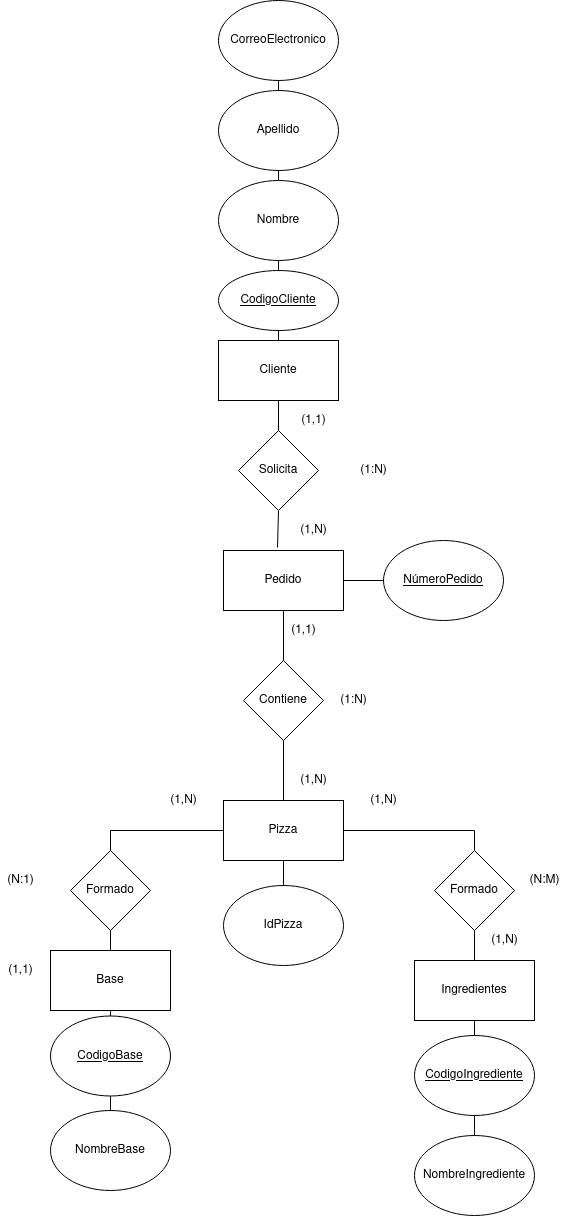

The diagram above was exported from draw.io. Its source (the exported page's mxGraphModel, read from the mxfile embedded in the PNG):
<mxGraphModel dx="515" dy="1962" grid="1" gridSize="10" guides="1" tooltips="1" connect="1" arrows="1" fold="1" page="1" pageScale="1" pageWidth="827" pageHeight="1169" math="0" shadow="0">
  <root>
    <mxCell id="0" />
    <mxCell id="1" parent="0" />
    <mxCell id="qYWEkxf3gVYYKFRq2-8J-1" value="Cliente" style="rounded=0;whiteSpace=wrap;html=1;" vertex="1" parent="1">
      <mxGeometry x="1045" y="-100" width="120" height="60" as="geometry" />
    </mxCell>
    <mxCell id="qYWEkxf3gVYYKFRq2-8J-4" value="Solicita" style="rhombus;whiteSpace=wrap;html=1;" vertex="1" parent="1">
      <mxGeometry x="1065" y="-10" width="80" height="80" as="geometry" />
    </mxCell>
    <mxCell id="qYWEkxf3gVYYKFRq2-8J-5" value="Pedido" style="rounded=0;whiteSpace=wrap;html=1;" vertex="1" parent="1">
      <mxGeometry x="1050" y="110" width="120" height="60" as="geometry" />
    </mxCell>
    <mxCell id="qYWEkxf3gVYYKFRq2-8J-6" value="&lt;u&gt;NúmeroPedido&lt;/u&gt;" style="ellipse;whiteSpace=wrap;html=1;" vertex="1" parent="1">
      <mxGeometry x="1210" y="100" width="120" height="80" as="geometry" />
    </mxCell>
    <mxCell id="qYWEkxf3gVYYKFRq2-8J-7" value="Contiene" style="rhombus;whiteSpace=wrap;html=1;" vertex="1" parent="1">
      <mxGeometry x="1070" y="220" width="80" height="80" as="geometry" />
    </mxCell>
    <mxCell id="qYWEkxf3gVYYKFRq2-8J-8" value="Pizza" style="rounded=0;whiteSpace=wrap;html=1;" vertex="1" parent="1">
      <mxGeometry x="1050" y="360" width="120" height="60" as="geometry" />
    </mxCell>
    <mxCell id="qYWEkxf3gVYYKFRq2-8J-9" value="IdPizza" style="ellipse;whiteSpace=wrap;html=1;" vertex="1" parent="1">
      <mxGeometry x="1050" y="445" width="120" height="80" as="geometry" />
    </mxCell>
    <mxCell id="qYWEkxf3gVYYKFRq2-8J-10" value="Formado" style="rhombus;whiteSpace=wrap;html=1;" vertex="1" parent="1">
      <mxGeometry x="897" y="410" width="80" height="80" as="geometry" />
    </mxCell>
    <mxCell id="qYWEkxf3gVYYKFRq2-8J-11" value="Formado" style="rhombus;whiteSpace=wrap;html=1;" vertex="1" parent="1">
      <mxGeometry x="1261" y="410" width="80" height="80" as="geometry" />
    </mxCell>
    <mxCell id="qYWEkxf3gVYYKFRq2-8J-12" value="Base" style="rounded=0;whiteSpace=wrap;html=1;" vertex="1" parent="1">
      <mxGeometry x="877" y="510" width="120" height="60" as="geometry" />
    </mxCell>
    <mxCell id="qYWEkxf3gVYYKFRq2-8J-13" value="Ingredientes" style="rounded=0;whiteSpace=wrap;html=1;" vertex="1" parent="1">
      <mxGeometry x="1241" y="520" width="120" height="60" as="geometry" />
    </mxCell>
    <mxCell id="qYWEkxf3gVYYKFRq2-8J-14" value="&lt;u&gt;CodigoBase&lt;/u&gt;" style="ellipse;whiteSpace=wrap;html=1;" vertex="1" parent="1">
      <mxGeometry x="877" y="575.5" width="120" height="80" as="geometry" />
    </mxCell>
    <mxCell id="qYWEkxf3gVYYKFRq2-8J-15" value="NombreBase" style="ellipse;whiteSpace=wrap;html=1;" vertex="1" parent="1">
      <mxGeometry x="877" y="670" width="120" height="80" as="geometry" />
    </mxCell>
    <mxCell id="qYWEkxf3gVYYKFRq2-8J-16" value="&lt;u&gt;CodigoIngrediente&lt;/u&gt;" style="ellipse;whiteSpace=wrap;html=1;" vertex="1" parent="1">
      <mxGeometry x="1241" y="595" width="120" height="80" as="geometry" />
    </mxCell>
    <mxCell id="qYWEkxf3gVYYKFRq2-8J-17" value="NombreIngrediente" style="ellipse;whiteSpace=wrap;html=1;" vertex="1" parent="1">
      <mxGeometry x="1241" y="695" width="120" height="80" as="geometry" />
    </mxCell>
    <mxCell id="qYWEkxf3gVYYKFRq2-8J-18" value="" style="endArrow=none;html=1;rounded=0;entryX=0.5;entryY=0;entryDx=0;entryDy=0;exitX=0.5;exitY=1;exitDx=0;exitDy=0;" edge="1" parent="1" source="qYWEkxf3gVYYKFRq2-8J-13" target="qYWEkxf3gVYYKFRq2-8J-16">
      <mxGeometry width="50" height="50" relative="1" as="geometry">
        <mxPoint x="1201" y="470" as="sourcePoint" />
        <mxPoint x="1251" y="420" as="targetPoint" />
      </mxGeometry>
    </mxCell>
    <mxCell id="qYWEkxf3gVYYKFRq2-8J-19" value="" style="endArrow=none;html=1;rounded=0;entryX=0.5;entryY=0;entryDx=0;entryDy=0;exitX=0.5;exitY=1;exitDx=0;exitDy=0;" edge="1" parent="1" source="qYWEkxf3gVYYKFRq2-8J-16" target="qYWEkxf3gVYYKFRq2-8J-17">
      <mxGeometry width="50" height="50" relative="1" as="geometry">
        <mxPoint x="1421" y="655" as="sourcePoint" />
        <mxPoint x="1471" y="605" as="targetPoint" />
      </mxGeometry>
    </mxCell>
    <mxCell id="qYWEkxf3gVYYKFRq2-8J-20" value="" style="endArrow=none;html=1;rounded=0;entryX=0.5;entryY=1;entryDx=0;entryDy=0;exitX=0.5;exitY=0;exitDx=0;exitDy=0;" edge="1" parent="1" source="qYWEkxf3gVYYKFRq2-8J-14" target="qYWEkxf3gVYYKFRq2-8J-12">
      <mxGeometry width="50" height="50" relative="1" as="geometry">
        <mxPoint x="777" y="580" as="sourcePoint" />
        <mxPoint x="827" y="530" as="targetPoint" />
      </mxGeometry>
    </mxCell>
    <mxCell id="qYWEkxf3gVYYKFRq2-8J-21" value="" style="endArrow=none;html=1;rounded=0;entryX=0.5;entryY=1;entryDx=0;entryDy=0;exitX=0.5;exitY=0;exitDx=0;exitDy=0;" edge="1" parent="1" source="qYWEkxf3gVYYKFRq2-8J-15" target="qYWEkxf3gVYYKFRq2-8J-14">
      <mxGeometry width="50" height="50" relative="1" as="geometry">
        <mxPoint x="787" y="665.5" as="sourcePoint" />
        <mxPoint x="837" y="615.5" as="targetPoint" />
      </mxGeometry>
    </mxCell>
    <mxCell id="qYWEkxf3gVYYKFRq2-8J-22" value="" style="endArrow=none;html=1;rounded=0;entryX=0.5;entryY=1;entryDx=0;entryDy=0;exitX=0.5;exitY=0;exitDx=0;exitDy=0;" edge="1" parent="1" source="qYWEkxf3gVYYKFRq2-8J-12" target="qYWEkxf3gVYYKFRq2-8J-10">
      <mxGeometry width="50" height="50" relative="1" as="geometry">
        <mxPoint x="897" y="580" as="sourcePoint" />
        <mxPoint x="947" y="530" as="targetPoint" />
      </mxGeometry>
    </mxCell>
    <mxCell id="qYWEkxf3gVYYKFRq2-8J-23" value="" style="endArrow=none;html=1;rounded=0;entryX=0;entryY=0.5;entryDx=0;entryDy=0;exitX=0.5;exitY=0;exitDx=0;exitDy=0;" edge="1" parent="1" source="qYWEkxf3gVYYKFRq2-8J-10" target="qYWEkxf3gVYYKFRq2-8J-8">
      <mxGeometry width="50" height="50" relative="1" as="geometry">
        <mxPoint x="860" y="450" as="sourcePoint" />
        <mxPoint x="910" y="400" as="targetPoint" />
        <Array as="points">
          <mxPoint x="937" y="390" />
        </Array>
      </mxGeometry>
    </mxCell>
    <mxCell id="qYWEkxf3gVYYKFRq2-8J-24" value="" style="endArrow=none;html=1;rounded=0;entryX=0.5;entryY=1;entryDx=0;entryDy=0;exitX=0.5;exitY=0;exitDx=0;exitDy=0;" edge="1" parent="1" source="qYWEkxf3gVYYKFRq2-8J-13" target="qYWEkxf3gVYYKFRq2-8J-11">
      <mxGeometry width="50" height="50" relative="1" as="geometry">
        <mxPoint x="1281" y="590" as="sourcePoint" />
        <mxPoint x="1331" y="540" as="targetPoint" />
      </mxGeometry>
    </mxCell>
    <mxCell id="qYWEkxf3gVYYKFRq2-8J-25" value="" style="endArrow=none;html=1;rounded=0;entryX=0.5;entryY=1;entryDx=0;entryDy=0;exitX=0.5;exitY=0;exitDx=0;exitDy=0;" edge="1" parent="1" source="qYWEkxf3gVYYKFRq2-8J-9" target="qYWEkxf3gVYYKFRq2-8J-8">
      <mxGeometry width="50" height="50" relative="1" as="geometry">
        <mxPoint x="1110" y="490" as="sourcePoint" />
        <mxPoint x="1160" y="440" as="targetPoint" />
      </mxGeometry>
    </mxCell>
    <mxCell id="qYWEkxf3gVYYKFRq2-8J-26" value="" style="endArrow=none;html=1;rounded=0;entryX=1;entryY=0.5;entryDx=0;entryDy=0;exitX=0.5;exitY=0;exitDx=0;exitDy=0;" edge="1" parent="1" source="qYWEkxf3gVYYKFRq2-8J-11" target="qYWEkxf3gVYYKFRq2-8J-8">
      <mxGeometry width="50" height="50" relative="1" as="geometry">
        <mxPoint x="1290" y="470" as="sourcePoint" />
        <mxPoint x="1340" y="420" as="targetPoint" />
        <Array as="points">
          <mxPoint x="1301" y="390" />
        </Array>
      </mxGeometry>
    </mxCell>
    <mxCell id="qYWEkxf3gVYYKFRq2-8J-27" value="" style="endArrow=none;html=1;rounded=0;entryX=0.5;entryY=1;entryDx=0;entryDy=0;exitX=0.5;exitY=0;exitDx=0;exitDy=0;" edge="1" parent="1" source="qYWEkxf3gVYYKFRq2-8J-8" target="qYWEkxf3gVYYKFRq2-8J-7">
      <mxGeometry width="50" height="50" relative="1" as="geometry">
        <mxPoint x="1090" y="400" as="sourcePoint" />
        <mxPoint x="1140" y="350" as="targetPoint" />
      </mxGeometry>
    </mxCell>
    <mxCell id="qYWEkxf3gVYYKFRq2-8J-28" value="" style="endArrow=none;html=1;rounded=0;entryX=0.5;entryY=1;entryDx=0;entryDy=0;exitX=0.5;exitY=0;exitDx=0;exitDy=0;" edge="1" parent="1" source="qYWEkxf3gVYYKFRq2-8J-7" target="qYWEkxf3gVYYKFRq2-8J-5">
      <mxGeometry width="50" height="50" relative="1" as="geometry">
        <mxPoint x="1090" y="270" as="sourcePoint" />
        <mxPoint x="1140" y="220" as="targetPoint" />
      </mxGeometry>
    </mxCell>
    <mxCell id="qYWEkxf3gVYYKFRq2-8J-29" value="" style="endArrow=none;html=1;rounded=0;entryX=0;entryY=0.5;entryDx=0;entryDy=0;exitX=1;exitY=0.5;exitDx=0;exitDy=0;" edge="1" parent="1" source="qYWEkxf3gVYYKFRq2-8J-5" target="qYWEkxf3gVYYKFRq2-8J-6">
      <mxGeometry width="50" height="50" relative="1" as="geometry">
        <mxPoint x="1200" y="230" as="sourcePoint" />
        <mxPoint x="1250" y="180" as="targetPoint" />
      </mxGeometry>
    </mxCell>
    <mxCell id="qYWEkxf3gVYYKFRq2-8J-30" value="" style="endArrow=none;html=1;rounded=0;entryX=0.45;entryY=-0.05;entryDx=0;entryDy=0;exitX=0.5;exitY=1;exitDx=0;exitDy=0;entryPerimeter=0;" edge="1" parent="1" source="qYWEkxf3gVYYKFRq2-8J-4" target="qYWEkxf3gVYYKFRq2-8J-5">
      <mxGeometry width="50" height="50" relative="1" as="geometry">
        <mxPoint x="900" y="230" as="sourcePoint" />
        <mxPoint x="950" y="180" as="targetPoint" />
      </mxGeometry>
    </mxCell>
    <mxCell id="qYWEkxf3gVYYKFRq2-8J-31" value="" style="endArrow=none;html=1;rounded=0;entryX=0.5;entryY=0;entryDx=0;entryDy=0;exitX=0.5;exitY=1;exitDx=0;exitDy=0;" edge="1" parent="1" source="qYWEkxf3gVYYKFRq2-8J-1" target="qYWEkxf3gVYYKFRq2-8J-4">
      <mxGeometry width="50" height="50" relative="1" as="geometry">
        <mxPoint x="500" y="230" as="sourcePoint" />
        <mxPoint x="550" y="180" as="targetPoint" />
      </mxGeometry>
    </mxCell>
    <mxCell id="qYWEkxf3gVYYKFRq2-8J-32" value="(1:N)" style="text;html=1;align=center;verticalAlign=middle;resizable=0;points=[];autosize=1;strokeColor=none;fillColor=none;" vertex="1" parent="1">
      <mxGeometry x="1180" y="20" width="40" height="20" as="geometry" />
    </mxCell>
    <mxCell id="qYWEkxf3gVYYKFRq2-8J-33" value="(1,1)" style="text;html=1;align=center;verticalAlign=middle;resizable=0;points=[];autosize=1;strokeColor=none;fillColor=none;" vertex="1" parent="1">
      <mxGeometry x="1120" y="-30" width="40" height="20" as="geometry" />
    </mxCell>
    <mxCell id="qYWEkxf3gVYYKFRq2-8J-34" value="(1,N)" style="text;html=1;align=center;verticalAlign=middle;resizable=0;points=[];autosize=1;strokeColor=none;fillColor=none;" vertex="1" parent="1">
      <mxGeometry x="1120" y="80" width="40" height="20" as="geometry" />
    </mxCell>
    <mxCell id="qYWEkxf3gVYYKFRq2-8J-35" value="(1:N)" style="text;html=1;align=center;verticalAlign=middle;resizable=0;points=[];autosize=1;strokeColor=none;fillColor=none;" vertex="1" parent="1">
      <mxGeometry x="1160" y="250" width="40" height="20" as="geometry" />
    </mxCell>
    <mxCell id="qYWEkxf3gVYYKFRq2-8J-36" value="(1,1)" style="text;html=1;align=center;verticalAlign=middle;resizable=0;points=[];autosize=1;strokeColor=none;fillColor=none;" vertex="1" parent="1">
      <mxGeometry x="1110" y="180" width="40" height="20" as="geometry" />
    </mxCell>
    <mxCell id="qYWEkxf3gVYYKFRq2-8J-37" value="(1,N)" style="text;html=1;align=center;verticalAlign=middle;resizable=0;points=[];autosize=1;strokeColor=none;fillColor=none;" vertex="1" parent="1">
      <mxGeometry x="1120" y="330" width="40" height="20" as="geometry" />
    </mxCell>
    <mxCell id="qYWEkxf3gVYYKFRq2-8J-38" value="(1,N)" style="text;html=1;align=center;verticalAlign=middle;resizable=0;points=[];autosize=1;strokeColor=none;fillColor=none;" vertex="1" parent="1">
      <mxGeometry x="1190" y="350" width="40" height="20" as="geometry" />
    </mxCell>
    <mxCell id="qYWEkxf3gVYYKFRq2-8J-39" value="(1,N)" style="text;html=1;align=center;verticalAlign=middle;resizable=0;points=[];autosize=1;strokeColor=none;fillColor=none;" vertex="1" parent="1">
      <mxGeometry x="1311" y="490" width="40" height="20" as="geometry" />
    </mxCell>
    <mxCell id="qYWEkxf3gVYYKFRq2-8J-40" value="(N:M)" style="text;html=1;align=center;verticalAlign=middle;resizable=0;points=[];autosize=1;strokeColor=none;fillColor=none;" vertex="1" parent="1">
      <mxGeometry x="1346" y="430" width="50" height="20" as="geometry" />
    </mxCell>
    <mxCell id="qYWEkxf3gVYYKFRq2-8J-41" value="(1,1)" style="text;html=1;align=center;verticalAlign=middle;resizable=0;points=[];autosize=1;strokeColor=none;fillColor=none;" vertex="1" parent="1">
      <mxGeometry x="827" y="520" width="40" height="20" as="geometry" />
    </mxCell>
    <mxCell id="qYWEkxf3gVYYKFRq2-8J-42" value="(1,N)" style="text;html=1;align=center;verticalAlign=middle;resizable=0;points=[];autosize=1;strokeColor=none;fillColor=none;" vertex="1" parent="1">
      <mxGeometry x="990" y="350" width="40" height="20" as="geometry" />
    </mxCell>
    <mxCell id="qYWEkxf3gVYYKFRq2-8J-43" value="(N:1)" style="text;html=1;align=center;verticalAlign=middle;resizable=0;points=[];autosize=1;strokeColor=none;fillColor=none;" vertex="1" parent="1">
      <mxGeometry x="827" y="430" width="40" height="20" as="geometry" />
    </mxCell>
    <mxCell id="qYWEkxf3gVYYKFRq2-8J-44" value="Apellido" style="ellipse;whiteSpace=wrap;html=1;" vertex="1" parent="1">
      <mxGeometry x="1045" y="-350" width="120" height="80" as="geometry" />
    </mxCell>
    <mxCell id="qYWEkxf3gVYYKFRq2-8J-45" value="Nombre" style="ellipse;whiteSpace=wrap;html=1;" vertex="1" parent="1">
      <mxGeometry x="1045" y="-260" width="120" height="80" as="geometry" />
    </mxCell>
    <mxCell id="qYWEkxf3gVYYKFRq2-8J-46" value="CodigoCliente" style="ellipse;whiteSpace=wrap;html=1;fontStyle=4" vertex="1" parent="1">
      <mxGeometry x="1045" y="-170" width="120" height="60" as="geometry" />
    </mxCell>
    <mxCell id="qYWEkxf3gVYYKFRq2-8J-47" value="CorreoElectronico" style="ellipse;whiteSpace=wrap;html=1;" vertex="1" parent="1">
      <mxGeometry x="1045" y="-440" width="120" height="80" as="geometry" />
    </mxCell>
    <mxCell id="qYWEkxf3gVYYKFRq2-8J-48" value="" style="endArrow=none;html=1;rounded=0;entryX=0.5;entryY=0;entryDx=0;entryDy=0;exitX=0.5;exitY=1;exitDx=0;exitDy=0;" edge="1" parent="1" source="qYWEkxf3gVYYKFRq2-8J-46" target="qYWEkxf3gVYYKFRq2-8J-1">
      <mxGeometry width="50" height="50" relative="1" as="geometry">
        <mxPoint x="955" y="-40" as="sourcePoint" />
        <mxPoint x="1005" y="-90" as="targetPoint" />
      </mxGeometry>
    </mxCell>
    <mxCell id="qYWEkxf3gVYYKFRq2-8J-49" value="" style="endArrow=none;html=1;rounded=0;entryX=0.5;entryY=0;entryDx=0;entryDy=0;exitX=0.5;exitY=1;exitDx=0;exitDy=0;" edge="1" parent="1" source="qYWEkxf3gVYYKFRq2-8J-45" target="qYWEkxf3gVYYKFRq2-8J-46">
      <mxGeometry width="50" height="50" relative="1" as="geometry">
        <mxPoint x="955" y="-90" as="sourcePoint" />
        <mxPoint x="1005" y="-140" as="targetPoint" />
      </mxGeometry>
    </mxCell>
    <mxCell id="qYWEkxf3gVYYKFRq2-8J-50" value="" style="endArrow=none;html=1;rounded=0;entryX=0.5;entryY=1;entryDx=0;entryDy=0;exitX=0.5;exitY=0;exitDx=0;exitDy=0;" edge="1" parent="1" source="qYWEkxf3gVYYKFRq2-8J-45" target="qYWEkxf3gVYYKFRq2-8J-44">
      <mxGeometry width="50" height="50" relative="1" as="geometry">
        <mxPoint x="1095" y="-50" as="sourcePoint" />
        <mxPoint x="1095" y="-140" as="targetPoint" />
      </mxGeometry>
    </mxCell>
    <mxCell id="qYWEkxf3gVYYKFRq2-8J-51" value="" style="endArrow=none;html=1;rounded=0;entryX=0.5;entryY=1;entryDx=0;entryDy=0;exitX=0.5;exitY=0;exitDx=0;exitDy=0;" edge="1" parent="1" source="qYWEkxf3gVYYKFRq2-8J-44" target="qYWEkxf3gVYYKFRq2-8J-47">
      <mxGeometry width="50" height="50" relative="1" as="geometry">
        <mxPoint x="1135" y="-100" as="sourcePoint" />
        <mxPoint x="1185" y="-150" as="targetPoint" />
      </mxGeometry>
    </mxCell>
  </root>
</mxGraphModel>